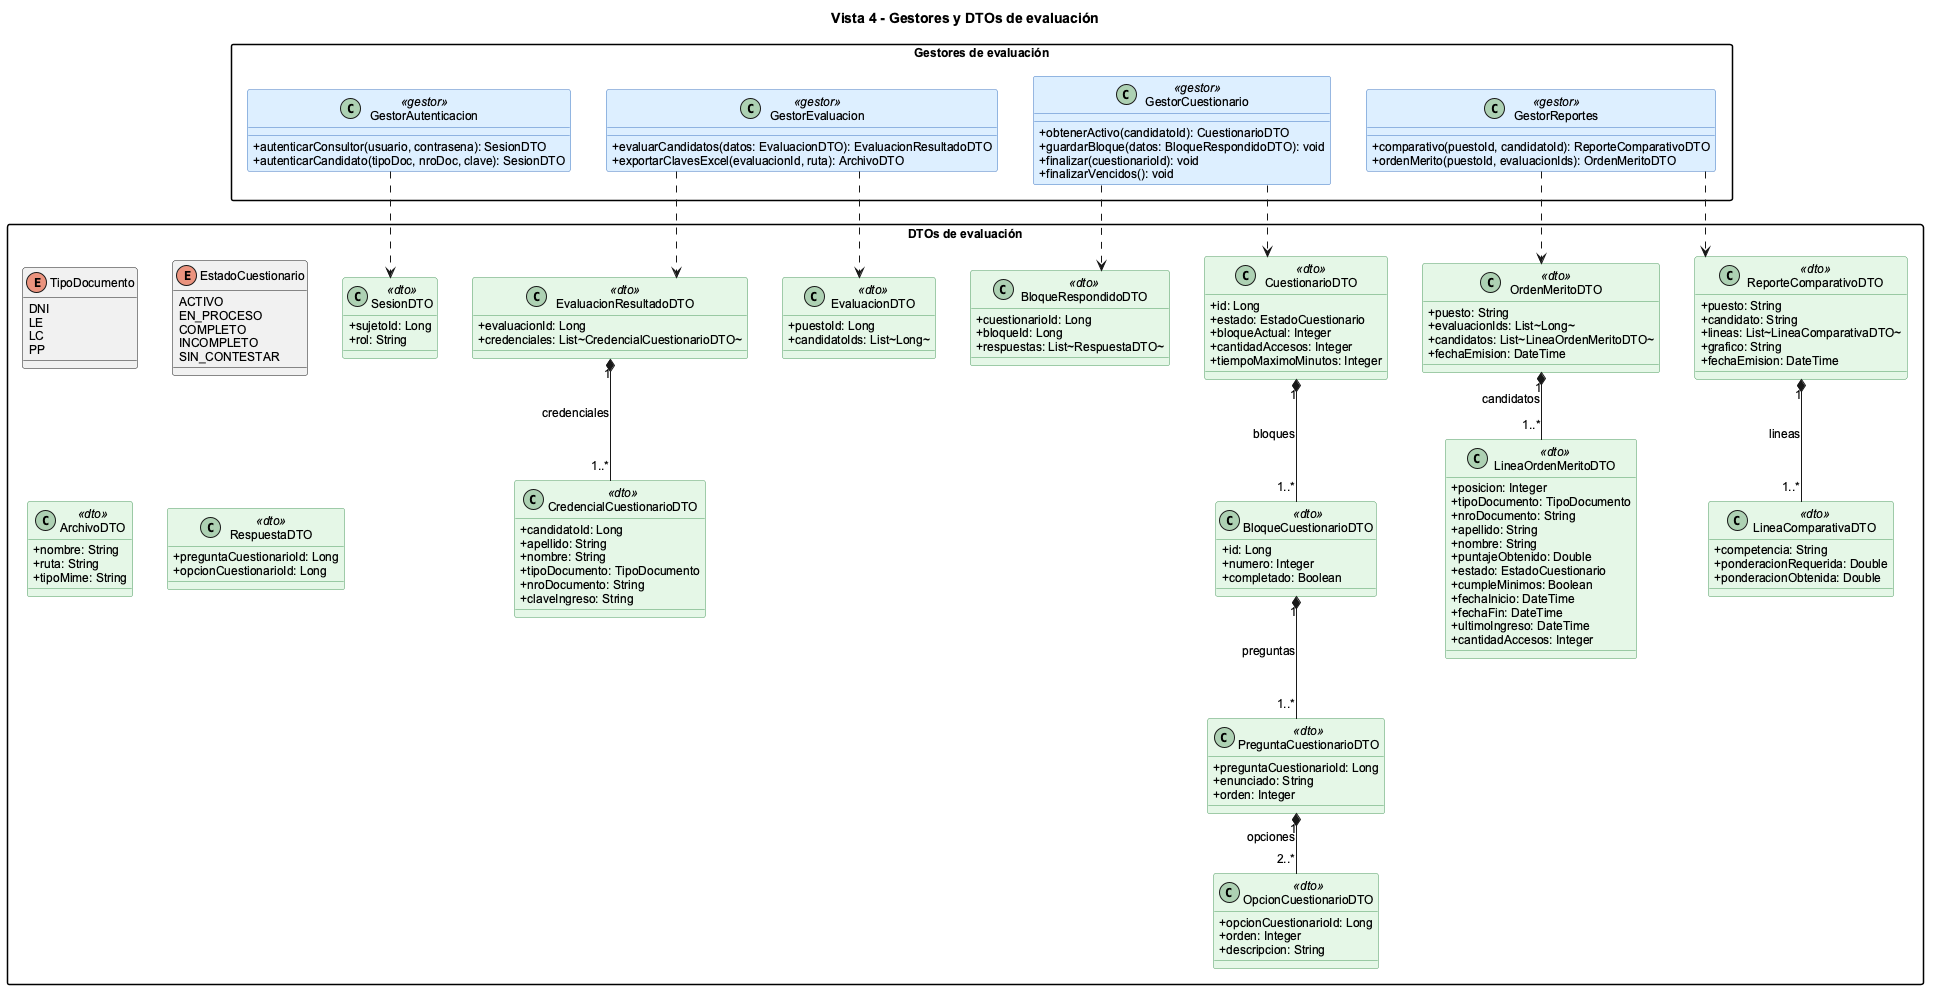

The diagram above was rendered by PlantUML. Its source (embedded in the PNG):
@startuml
title Vista 4 - Gestores y DTOs de evaluación

top to bottom direction
skinparam backgroundColor white
skinparam shadowing false
skinparam linetype ortho
skinparam classAttributeIconSize 0
skinparam packageStyle rectangle
skinparam defaultFontName Arial
skinparam defaultFontSize 12
skinparam classBackgroundColor<<gestor>> #DDEEFF
skinparam classBorderColor<<gestor>> #4078C0
skinparam classBackgroundColor<<dto>> #E5F7E7
skinparam classBorderColor<<dto>> #4C9A5F

package "Gestores de evaluación" {
  class GestorAutenticacion <<gestor>> {
    +autenticarConsultor(usuario, contrasena): SesionDTO
    +autenticarCandidato(tipoDoc, nroDoc, clave): SesionDTO
  }
  class GestorEvaluacion <<gestor>> {
    +evaluarCandidatos(datos: EvaluacionDTO): EvaluacionResultadoDTO
    +exportarClavesExcel(evaluacionId, ruta): ArchivoDTO
  }
  class GestorCuestionario <<gestor>> {
    +obtenerActivo(candidatoId): CuestionarioDTO
    +guardarBloque(datos: BloqueRespondidoDTO): void
    +finalizar(cuestionarioId): void
    +finalizarVencidos(): void
  }
  class GestorReportes <<gestor>> {
    +comparativo(puestoId, candidatoId): ReporteComparativoDTO
    +ordenMerito(puestoId, evaluacionIds): OrdenMeritoDTO
  }
}

package "DTOs de evaluación" {
  enum TipoDocumento {
    DNI
    LE
    LC
    PP
  }
  enum EstadoCuestionario {
    ACTIVO
    EN_PROCESO
    COMPLETO
    INCOMPLETO
    SIN_CONTESTAR
  }
  class EvaluacionDTO <<dto>> {
    +puestoId: Long
    +candidatoIds: List~Long~
  }
  class EvaluacionResultadoDTO <<dto>> {
    +evaluacionId: Long
    +credenciales: List~CredencialCuestionarioDTO~
  }
  class CredencialCuestionarioDTO <<dto>> {
    +candidatoId: Long
    +apellido: String
    +nombre: String
    +tipoDocumento: TipoDocumento
    +nroDocumento: String
    +claveIngreso: String
  }
  class ArchivoDTO <<dto>> {
    +nombre: String
    +ruta: String
    +tipoMime: String
  }
  class SesionDTO <<dto>> {
    +sujetoId: Long
    +rol: String
  }
  class CuestionarioDTO <<dto>> {
    +id: Long
    +estado: EstadoCuestionario
    +bloqueActual: Integer
    +cantidadAccesos: Integer
    +tiempoMaximoMinutos: Integer
  }
  class BloqueCuestionarioDTO <<dto>> {
    +id: Long
    +numero: Integer
    +completado: Boolean
  }
  class PreguntaCuestionarioDTO <<dto>> {
    +preguntaCuestionarioId: Long
    +enunciado: String
    +orden: Integer
  }
  class OpcionCuestionarioDTO <<dto>> {
    +opcionCuestionarioId: Long
    +orden: Integer
    +descripcion: String
  }
  class BloqueRespondidoDTO <<dto>> {
    +cuestionarioId: Long
    +bloqueId: Long
    +respuestas: List~RespuestaDTO~
  }
  class RespuestaDTO <<dto>> {
    +preguntaCuestionarioId: Long
    +opcionCuestionarioId: Long
  }
  class ReporteComparativoDTO <<dto>> {
    +puesto: String
    +candidato: String
    +lineas: List~LineaComparativaDTO~
    +grafico: String
    +fechaEmision: DateTime
  }
  class LineaComparativaDTO <<dto>> {
    +competencia: String
    +ponderacionRequerida: Double
    +ponderacionObtenida: Double
  }
  class OrdenMeritoDTO <<dto>> {
    +puesto: String
    +evaluacionIds: List~Long~
    +candidatos: List~LineaOrdenMeritoDTO~
    +fechaEmision: DateTime
  }
  class LineaOrdenMeritoDTO <<dto>> {
    +posicion: Integer
    +tipoDocumento: TipoDocumento
    +nroDocumento: String
    +apellido: String
    +nombre: String
    +puntajeObtenido: Double
    +estado: EstadoCuestionario
    +cumpleMinimos: Boolean
    +fechaInicio: DateTime
    +fechaFin: DateTime
    +ultimoIngreso: DateTime
    +cantidadAccesos: Integer
  }
  EvaluacionResultadoDTO "1" *-- "1..*" CredencialCuestionarioDTO : credenciales
  ReporteComparativoDTO "1" *-- "1..*" LineaComparativaDTO : lineas
  OrdenMeritoDTO "1" *-- "1..*" LineaOrdenMeritoDTO : candidatos
}

GestorAutenticacion ..> SesionDTO
GestorEvaluacion ..> EvaluacionDTO
GestorEvaluacion ..> EvaluacionResultadoDTO
GestorCuestionario ..> CuestionarioDTO
GestorCuestionario ..> BloqueRespondidoDTO
CuestionarioDTO "1" *-- "1..*" BloqueCuestionarioDTO : bloques
BloqueCuestionarioDTO "1" *-- "1..*" PreguntaCuestionarioDTO : preguntas
PreguntaCuestionarioDTO "1" *-- "2..*" OpcionCuestionarioDTO : opciones
GestorReportes ..> ReporteComparativoDTO
GestorReportes ..> OrdenMeritoDTO

@enduml